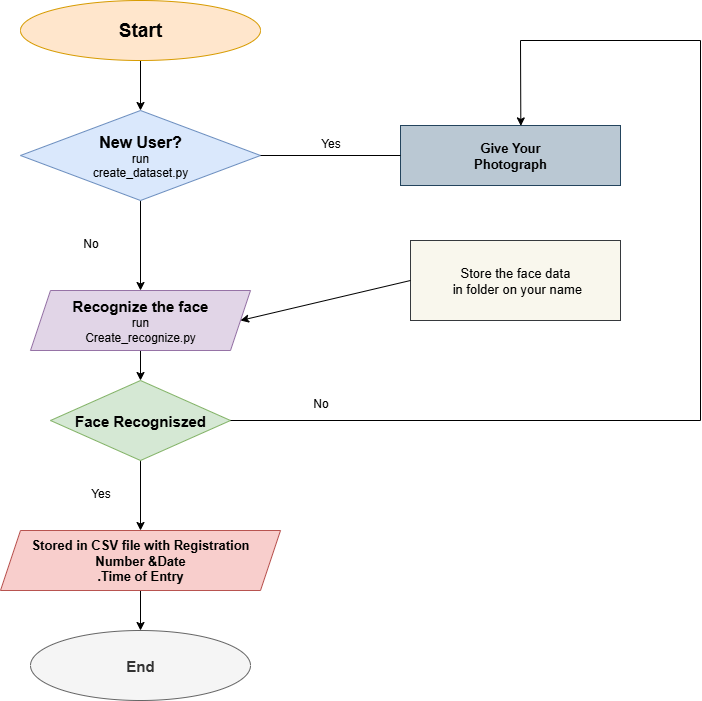

The diagram above was exported from draw.io. Its source (the exported page's mxGraphModel, read from the mxfile embedded in the PNG):
<mxGraphModel dx="1591" dy="877" grid="1" gridSize="10" guides="1" tooltips="1" connect="1" arrows="1" fold="1" page="1" pageScale="1" pageWidth="850" pageHeight="1100" math="0" shadow="0">
  <root>
    <mxCell id="0" />
    <mxCell id="1" parent="0" />
    <mxCell id="tvFhyUG9_jT8VL4Qy2o2-9" style="edgeStyle=orthogonalEdgeStyle;rounded=0;orthogonalLoop=1;jettySize=auto;html=1;exitX=0.5;exitY=1;exitDx=0;exitDy=0;entryX=0.5;entryY=0;entryDx=0;entryDy=0;" edge="1" parent="1" source="tvFhyUG9_jT8VL4Qy2o2-1" target="tvFhyUG9_jT8VL4Qy2o2-2">
      <mxGeometry relative="1" as="geometry" />
    </mxCell>
    <mxCell id="tvFhyUG9_jT8VL4Qy2o2-1" value="&lt;b&gt;&lt;font style=&quot;font-size: 19px;&quot;&gt;Start&lt;/font&gt;&lt;/b&gt;" style="ellipse;whiteSpace=wrap;html=1;fillColor=#ffe6cc;strokeColor=#d79b00;" vertex="1" parent="1">
      <mxGeometry x="40" y="40" width="240" height="60" as="geometry" />
    </mxCell>
    <mxCell id="tvFhyUG9_jT8VL4Qy2o2-10" value="" style="edgeStyle=orthogonalEdgeStyle;rounded=0;orthogonalLoop=1;jettySize=auto;html=1;" edge="1" parent="1" source="tvFhyUG9_jT8VL4Qy2o2-2" target="tvFhyUG9_jT8VL4Qy2o2-3">
      <mxGeometry relative="1" as="geometry" />
    </mxCell>
    <mxCell id="tvFhyUG9_jT8VL4Qy2o2-2" value="&lt;b&gt;&lt;font style=&quot;font-size: 16px;&quot;&gt;New User?&lt;/font&gt;&lt;/b&gt;&lt;div&gt;run&lt;/div&gt;&lt;div&gt;create_dataset.py&lt;/div&gt;" style="rhombus;whiteSpace=wrap;html=1;fillColor=#dae8fc;strokeColor=#6c8ebf;" vertex="1" parent="1">
      <mxGeometry x="40" y="150" width="240" height="90" as="geometry" />
    </mxCell>
    <mxCell id="tvFhyUG9_jT8VL4Qy2o2-11" value="" style="edgeStyle=orthogonalEdgeStyle;rounded=0;orthogonalLoop=1;jettySize=auto;html=1;" edge="1" parent="1" source="tvFhyUG9_jT8VL4Qy2o2-3" target="tvFhyUG9_jT8VL4Qy2o2-4">
      <mxGeometry relative="1" as="geometry" />
    </mxCell>
    <mxCell id="tvFhyUG9_jT8VL4Qy2o2-3" value="&lt;b&gt;&lt;font style=&quot;font-size: 15px;&quot;&gt;Recognize the face&lt;/font&gt;&lt;/b&gt;&lt;div&gt;run&lt;div&gt;Create_recognize.py&lt;/div&gt;&lt;/div&gt;" style="shape=parallelogram;perimeter=parallelogramPerimeter;whiteSpace=wrap;html=1;fixedSize=1;align=center;fillColor=#e1d5e7;strokeColor=#9673a6;" vertex="1" parent="1">
      <mxGeometry x="50" y="330" width="220" height="60" as="geometry" />
    </mxCell>
    <mxCell id="tvFhyUG9_jT8VL4Qy2o2-12" value="" style="edgeStyle=orthogonalEdgeStyle;rounded=0;orthogonalLoop=1;jettySize=auto;html=1;" edge="1" parent="1" source="tvFhyUG9_jT8VL4Qy2o2-4" target="tvFhyUG9_jT8VL4Qy2o2-5">
      <mxGeometry relative="1" as="geometry" />
    </mxCell>
    <mxCell id="tvFhyUG9_jT8VL4Qy2o2-4" value="&lt;b&gt;&lt;font style=&quot;font-size: 15px;&quot;&gt;Face Recogniszed&lt;/font&gt;&lt;/b&gt;" style="rhombus;whiteSpace=wrap;html=1;fillColor=#d5e8d4;strokeColor=#82b366;" vertex="1" parent="1">
      <mxGeometry x="70" y="420" width="180" height="80" as="geometry" />
    </mxCell>
    <mxCell id="tvFhyUG9_jT8VL4Qy2o2-13" value="" style="edgeStyle=orthogonalEdgeStyle;rounded=0;orthogonalLoop=1;jettySize=auto;html=1;" edge="1" parent="1" source="tvFhyUG9_jT8VL4Qy2o2-5" target="tvFhyUG9_jT8VL4Qy2o2-6">
      <mxGeometry relative="1" as="geometry" />
    </mxCell>
    <mxCell id="tvFhyUG9_jT8VL4Qy2o2-5" value="&lt;b&gt;&lt;font style=&quot;font-size: 13px;&quot;&gt;Stored in CSV file&amp;nbsp;&lt;span style=&quot;background-color: transparent; color: light-dark(rgb(0, 0, 0), rgb(255, 255, 255));&quot;&gt;with Registration&lt;/span&gt;&lt;/font&gt;&lt;/b&gt;&lt;div&gt;&lt;div&gt;&lt;b&gt;&lt;font style=&quot;font-size: 13px;&quot;&gt;&amp;nbsp;Number &amp;amp;Date&amp;nbsp;&lt;/font&gt;&lt;/b&gt;&lt;/div&gt;&lt;div&gt;&lt;b&gt;&lt;font style=&quot;font-size: 13px;&quot;&gt;.Time of Entry&lt;/font&gt;&lt;/b&gt;&lt;/div&gt;&lt;/div&gt;" style="shape=parallelogram;perimeter=parallelogramPerimeter;whiteSpace=wrap;html=1;fixedSize=1;fillColor=#f8cecc;strokeColor=#b85450;" vertex="1" parent="1">
      <mxGeometry x="20" y="570" width="280" height="60" as="geometry" />
    </mxCell>
    <mxCell id="tvFhyUG9_jT8VL4Qy2o2-6" value="&lt;b&gt;&lt;font style=&quot;font-size: 15px;&quot;&gt;End&lt;/font&gt;&lt;/b&gt;" style="ellipse;whiteSpace=wrap;html=1;fillColor=#f5f5f5;fontColor=#333333;strokeColor=#666666;" vertex="1" parent="1">
      <mxGeometry x="50" y="670" width="220" height="70" as="geometry" />
    </mxCell>
    <mxCell id="tvFhyUG9_jT8VL4Qy2o2-7" value="&lt;b&gt;&lt;font style=&quot;font-size: 13px;&quot;&gt;Give Your&lt;/font&gt;&lt;/b&gt;&lt;div&gt;&lt;b&gt;&lt;font style=&quot;font-size: 13px;&quot;&gt;Photograph&lt;/font&gt;&lt;/b&gt;&lt;/div&gt;" style="rounded=0;whiteSpace=wrap;html=1;fillColor=#bac8d3;strokeColor=#23445d;" vertex="1" parent="1">
      <mxGeometry x="420" y="165" width="220" height="60" as="geometry" />
    </mxCell>
    <mxCell id="tvFhyUG9_jT8VL4Qy2o2-8" value="&lt;font style=&quot;font-size: 13px;&quot;&gt;Store the face data&lt;/font&gt;&lt;div&gt;&lt;font style=&quot;font-size: 13px;&quot;&gt;&amp;nbsp;in folder on your name&lt;/font&gt;&lt;/div&gt;" style="rounded=0;whiteSpace=wrap;html=1;fillColor=#f9f7ed;strokeColor=#36393d;" vertex="1" parent="1">
      <mxGeometry x="430" y="280" width="210" height="80" as="geometry" />
    </mxCell>
    <mxCell id="tvFhyUG9_jT8VL4Qy2o2-14" value="" style="endArrow=none;html=1;rounded=0;exitX=1;exitY=0.5;exitDx=0;exitDy=0;" edge="1" parent="1" source="tvFhyUG9_jT8VL4Qy2o2-2">
      <mxGeometry width="50" height="50" relative="1" as="geometry">
        <mxPoint x="280" y="370" as="sourcePoint" />
        <mxPoint x="420" y="195" as="targetPoint" />
      </mxGeometry>
    </mxCell>
    <mxCell id="tvFhyUG9_jT8VL4Qy2o2-15" value="" style="endArrow=classic;html=1;rounded=0;exitX=0;exitY=0.5;exitDx=0;exitDy=0;entryX=1;entryY=0.5;entryDx=0;entryDy=0;" edge="1" parent="1" source="tvFhyUG9_jT8VL4Qy2o2-8" target="tvFhyUG9_jT8VL4Qy2o2-3">
      <mxGeometry width="50" height="50" relative="1" as="geometry">
        <mxPoint x="280" y="370" as="sourcePoint" />
        <mxPoint x="330" y="320" as="targetPoint" />
      </mxGeometry>
    </mxCell>
    <mxCell id="tvFhyUG9_jT8VL4Qy2o2-17" value="" style="endArrow=none;html=1;rounded=0;exitX=1;exitY=0.5;exitDx=0;exitDy=0;" edge="1" parent="1" source="tvFhyUG9_jT8VL4Qy2o2-4">
      <mxGeometry width="50" height="50" relative="1" as="geometry">
        <mxPoint x="280" y="340" as="sourcePoint" />
        <mxPoint x="720" y="460" as="targetPoint" />
      </mxGeometry>
    </mxCell>
    <mxCell id="tvFhyUG9_jT8VL4Qy2o2-18" value="" style="endArrow=none;html=1;rounded=0;" edge="1" parent="1">
      <mxGeometry width="50" height="50" relative="1" as="geometry">
        <mxPoint x="720" y="460" as="sourcePoint" />
        <mxPoint x="720" y="80" as="targetPoint" />
      </mxGeometry>
    </mxCell>
    <mxCell id="tvFhyUG9_jT8VL4Qy2o2-19" value="" style="endArrow=none;html=1;rounded=0;" edge="1" parent="1">
      <mxGeometry width="50" height="50" relative="1" as="geometry">
        <mxPoint x="540" y="80" as="sourcePoint" />
        <mxPoint x="720" y="80" as="targetPoint" />
      </mxGeometry>
    </mxCell>
    <mxCell id="tvFhyUG9_jT8VL4Qy2o2-20" value="" style="endArrow=classic;html=1;rounded=0;entryX=0.547;entryY=0.007;entryDx=0;entryDy=0;entryPerimeter=0;" edge="1" parent="1" target="tvFhyUG9_jT8VL4Qy2o2-7">
      <mxGeometry width="50" height="50" relative="1" as="geometry">
        <mxPoint x="540" y="80" as="sourcePoint" />
        <mxPoint x="330" y="290" as="targetPoint" />
      </mxGeometry>
    </mxCell>
    <mxCell id="tvFhyUG9_jT8VL4Qy2o2-26" value="No" style="text;html=1;align=center;verticalAlign=middle;resizable=0;points=[];autosize=1;strokeColor=none;fillColor=none;" vertex="1" parent="1">
      <mxGeometry x="90" y="268" width="40" height="30" as="geometry" />
    </mxCell>
    <mxCell id="tvFhyUG9_jT8VL4Qy2o2-27" value="Yes" style="text;html=1;align=center;verticalAlign=middle;resizable=0;points=[];autosize=1;strokeColor=none;fillColor=none;" vertex="1" parent="1">
      <mxGeometry x="100" y="518" width="40" height="30" as="geometry" />
    </mxCell>
    <mxCell id="tvFhyUG9_jT8VL4Qy2o2-28" value="Yes" style="text;html=1;align=center;verticalAlign=middle;resizable=0;points=[];autosize=1;strokeColor=none;fillColor=none;" vertex="1" parent="1">
      <mxGeometry x="330" y="168" width="40" height="30" as="geometry" />
    </mxCell>
    <mxCell id="tvFhyUG9_jT8VL4Qy2o2-29" value="No" style="text;html=1;align=center;verticalAlign=middle;resizable=0;points=[];autosize=1;strokeColor=none;fillColor=none;" vertex="1" parent="1">
      <mxGeometry x="320" y="428" width="40" height="30" as="geometry" />
    </mxCell>
  </root>
</mxGraphModel>